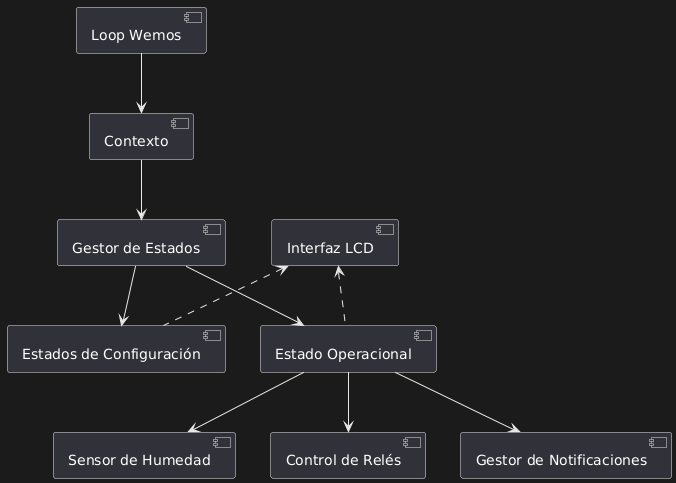

The diagram above was rendered by PlantUML. Its source (embedded in the PNG):
@startuml
[Loop Wemos] --> [Contexto]
[Contexto] --> [Gestor de Estados]
[Gestor de Estados] --> [Estados de Configuración]
[Gestor de Estados] --> [Estado Operacional]
[Estado Operacional] --> [Sensor de Humedad]
[Estado Operacional] --> [Control de Relés]
[Estado Operacional] --> [Gestor de Notificaciones]
[Interfaz LCD] <.. [Estados de Configuración]
[Interfaz LCD] <.. [Estado Operacional]
@enduml